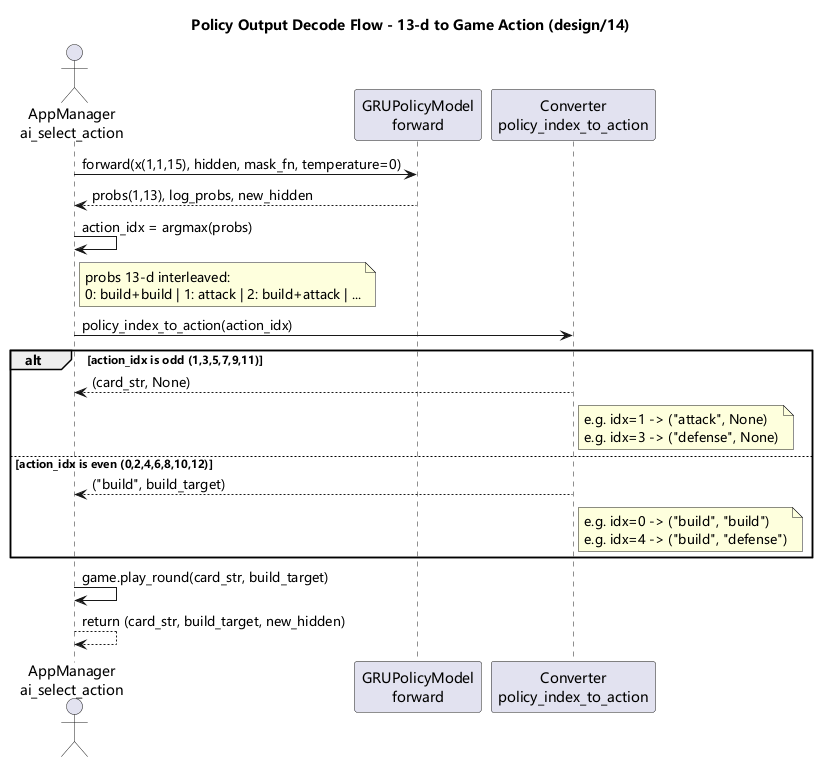

The diagram above was rendered by PlantUML. Its source (embedded in the PNG):
@startuml
skinparam defaultFontName Microsoft YaHei,SimHei,sans-serif
title Policy Output Decode Flow - 13-d to Game Action (design/14)

actor "AppManager\nai_select_action" as App
participant "GRUPolicyModel\nforward" as Model
participant "Converter\npolicy_index_to_action" as C

App -> Model: forward(x(1,1,15), hidden, mask_fn, temperature=0)
Model --> App: probs(1,13), log_probs, new_hidden

App -> App: action_idx = argmax(probs)
note right of App
  probs 13-d interleaved:
  0: build+build | 1: attack | 2: build+attack | ...
end note

App -> C: policy_index_to_action(action_idx)

alt action_idx is odd (1,3,5,7,9,11)
    C --> App: (card_str, None)
    note right of C
      e.g. idx=1 -> ("attack", None)
      e.g. idx=3 -> ("defense", None)
    end note
else action_idx is even (0,2,4,6,8,10,12)
    C --> App: ("build", build_target)
    note right of C
      e.g. idx=0 -> ("build", "build")
      e.g. idx=4 -> ("build", "defense")
    end note
end

App -> App: game.play_round(card_str, build_target)
App --> App: return (card_str, build_target, new_hidden)

@enduml